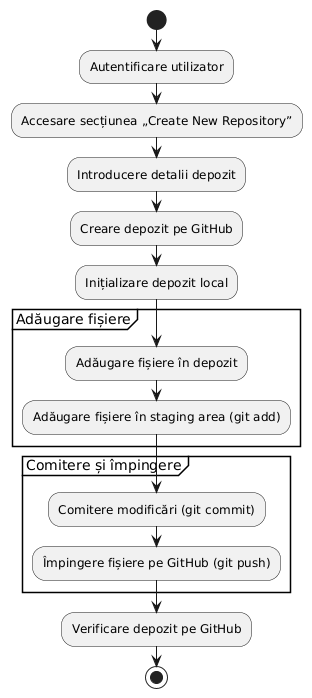

The diagram above was rendered by PlantUML. Its source (embedded in the PNG):
@startuml
|Utilizator|
start
:Autentificare utilizator;
:Accesare secțiunea „Create New Repository”;
:Introducere detalii depozit;
:Creare depozit pe GitHub;
:Inițializare depozit local;
 
partition "Adăugare fișiere" {
  :Adăugare fișiere în depozit;
  :Adăugare fișiere în staging area (git add);
}
 
partition "Comitere și împingere" {
  :Comitere modificări (git commit);
  :Împingere fișiere pe GitHub (git push);
}
 
:Verificare depozit pe GitHub;
 
stop
@enduml